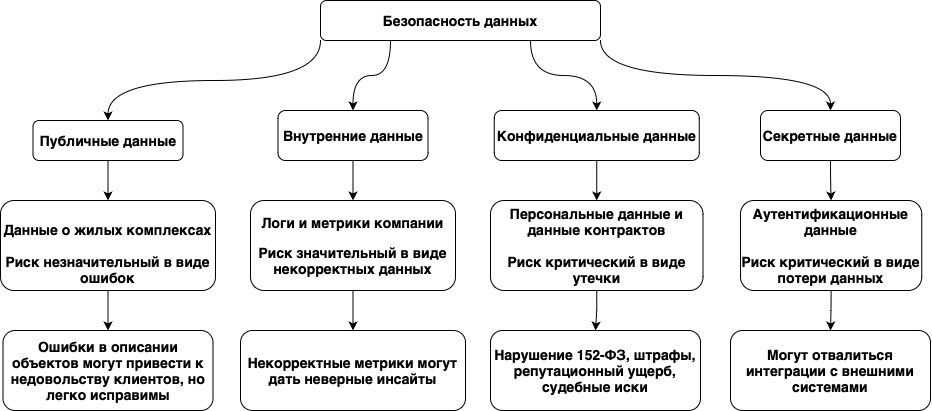

The diagram above was exported from draw.io. Its source (the exported page's mxGraphModel, read from the mxfile embedded in the PNG):
<mxGraphModel dx="711" dy="2799" grid="1" gridSize="10" guides="1" tooltips="1" connect="1" arrows="1" fold="1" page="1" pageScale="1" pageWidth="827" pageHeight="1169" math="0" shadow="0">
  <root>
    <mxCell id="0" />
    <mxCell id="1" parent="0" />
    <mxCell id="KFkUkKTnbl2-vtnfXMjS-35" style="edgeStyle=orthogonalEdgeStyle;rounded=0;orthogonalLoop=1;jettySize=auto;html=1;exitX=0;exitY=1;exitDx=0;exitDy=0;entryX=0.5;entryY=0;entryDx=0;entryDy=0;curved=1;" parent="1" source="nFB4tpNnGNIT1_HhN5Ei-112" target="KFkUkKTnbl2-vtnfXMjS-10" edge="1">
      <mxGeometry relative="1" as="geometry" />
    </mxCell>
    <mxCell id="KFkUkKTnbl2-vtnfXMjS-36" style="edgeStyle=orthogonalEdgeStyle;rounded=0;orthogonalLoop=1;jettySize=auto;html=1;exitX=0.25;exitY=1;exitDx=0;exitDy=0;entryX=0.5;entryY=0;entryDx=0;entryDy=0;curved=1;" parent="1" source="nFB4tpNnGNIT1_HhN5Ei-112" target="KFkUkKTnbl2-vtnfXMjS-11" edge="1">
      <mxGeometry relative="1" as="geometry" />
    </mxCell>
    <mxCell id="KFkUkKTnbl2-vtnfXMjS-37" style="edgeStyle=orthogonalEdgeStyle;rounded=0;orthogonalLoop=1;jettySize=auto;html=1;exitX=0.75;exitY=1;exitDx=0;exitDy=0;entryX=0.5;entryY=0;entryDx=0;entryDy=0;curved=1;" parent="1" source="nFB4tpNnGNIT1_HhN5Ei-112" target="KFkUkKTnbl2-vtnfXMjS-12" edge="1">
      <mxGeometry relative="1" as="geometry" />
    </mxCell>
    <mxCell id="KFkUkKTnbl2-vtnfXMjS-38" style="edgeStyle=orthogonalEdgeStyle;rounded=0;orthogonalLoop=1;jettySize=auto;html=1;exitX=1;exitY=1;exitDx=0;exitDy=0;entryX=0.5;entryY=0;entryDx=0;entryDy=0;curved=1;" parent="1" source="nFB4tpNnGNIT1_HhN5Ei-112" target="KFkUkKTnbl2-vtnfXMjS-13" edge="1">
      <mxGeometry relative="1" as="geometry" />
    </mxCell>
    <mxCell id="nFB4tpNnGNIT1_HhN5Ei-112" value="&lt;span style=&quot;font-family: &amp;quot;YS Text&amp;quot;, sans-serif; text-align: start; white-space-collapse: preserve;&quot;&gt;&lt;b style=&quot;&quot;&gt;&lt;font style=&quot;color: rgb(0, 0, 0); font-size: 14px;&quot;&gt;Безопасность данных&lt;/font&gt;&lt;/b&gt;&lt;/span&gt;" style="rounded=1;whiteSpace=wrap;html=1;shadow=0;" parent="1" vertex="1">
      <mxGeometry x="2440" y="-1120" width="280" height="40" as="geometry" />
    </mxCell>
    <mxCell id="KFkUkKTnbl2-vtnfXMjS-29" style="edgeStyle=orthogonalEdgeStyle;rounded=0;orthogonalLoop=1;jettySize=auto;html=1;exitX=0.5;exitY=1;exitDx=0;exitDy=0;entryX=0.5;entryY=0;entryDx=0;entryDy=0;curved=1;" parent="1" source="KFkUkKTnbl2-vtnfXMjS-12" target="KFkUkKTnbl2-vtnfXMjS-17" edge="1">
      <mxGeometry relative="1" as="geometry" />
    </mxCell>
    <mxCell id="KFkUkKTnbl2-vtnfXMjS-33" style="edgeStyle=orthogonalEdgeStyle;rounded=0;orthogonalLoop=1;jettySize=auto;html=1;exitX=0.5;exitY=1;exitDx=0;exitDy=0;entryX=0.5;entryY=0;entryDx=0;entryDy=0;" parent="1" source="KFkUkKTnbl2-vtnfXMjS-17" target="KFkUkKTnbl2-vtnfXMjS-24" edge="1">
      <mxGeometry relative="1" as="geometry" />
    </mxCell>
    <mxCell id="KFkUkKTnbl2-vtnfXMjS-12" value="&lt;div style=&quot;text-align: start;&quot;&gt;&lt;b style=&quot;background-color: transparent; color: light-dark(rgb(0, 0, 0), rgb(255, 255, 255)); white-space-collapse: preserve; font-family: &amp;quot;YS Text&amp;quot;, sans-serif;&quot;&gt;&lt;font style=&quot;font-size: 14px;&quot;&gt;Конфиденциа&lt;/font&gt;&lt;/b&gt;&lt;b style=&quot;background-color: transparent; color: light-dark(rgb(0, 0, 0), rgb(255, 255, 255)); text-align: center; white-space-collapse: preserve; font-family: &amp;quot;YS Text&amp;quot;, sans-serif;&quot;&gt;&lt;font style=&quot;font-size: 14px;&quot;&gt;льны&lt;/font&gt;&lt;/b&gt;&lt;span style=&quot;background-color: transparent; text-wrap-mode: nowrap; color: rgba(0, 0, 0, 0); font-family: monospace; font-size: 0px;&quot;&gt;%3CmxGraphModel%3E%3Croot%3E%3CmxCell%20id%3D%220%22%2F%3E%3CmxCell%20id%3D%221%22%20parent%3D%220%22%2F%3E%3CmxCell%20id%3D%222%22%20value%3D%22%26lt%3Bdiv%20style%3D%26quot%3Btext-align%3A%20start%3B%26quot%3B%26gt%3B%26lt%3Bb%20style%3D%26quot%3Bbackground-color%3A%20transparent%3B%20color%3A%20light-dark(rgb(0%2C%200%2C%200)%2C%20rgb(255%2C%20255%2C%20255))%3B%20white-space-collapse%3A%20preserve%3B%20font-family%3A%20%26amp%3Bquot%3BYS%20Text%26amp%3Bquot%3B%2C%20sans-serif%3B%26quot%3B%26gt%3B%26lt%3Bfont%20style%3D%26quot%3Bfont-size%3A%2014px%3B%26quot%3B%26gt%3B%D0%92%D0%BD%D1%83%D1%82%D1%80%D0%B5%D0%BD%D0%BD%D0%B8%D0%B5%26lt%3B%2Ffont%26gt%3B%26lt%3B%2Fb%26gt%3B%26lt%3Bspan%20style%3D%26quot%3Bbackground-color%3A%20transparent%3B%20color%3A%20light-dark(rgb(0%2C%200%2C%200)%2C%20rgb(255%2C%20255%2C%20255))%3B%20white-space-collapse%3A%20preserve%3B%20font-family%3A%20%26amp%3Bquot%3BYS%20Text%26amp%3Bquot%3B%2C%20sans-serif%3B%20text-align%3A%20start%3B%26quot%3B%26gt%3B%26lt%3Bb%26gt%3B%26lt%3Bfont%20style%3D%26quot%3Bcolor%3A%20rgb(0%2C%200%2C%200)%3B%20font-size%3A%2014px%3B%26quot%3B%26gt%3B%20%D0%B4%D0%B0%D0%BD%D0%BD%D1%8B%D0%B5%26lt%3B%2Ffont%26gt%3B%26lt%3B%2Fb%26gt%3B%26lt%3B%2Fspan%26gt%3B%26lt%3B%2Fdiv%26gt%3B%22%20style%3D%22rounded%3D1%3BwhiteSpace%3Dwrap%3Bhtml%3D1%3Bshadow%3D0%3BgradientColor%3Dnone%3BfillColor%3Dlight-dark(%23ffffff%2C%20%23392f3f)%3B%22%20vertex%3D%221%22%20parent%3D%221%22%3E%3CmxGeometry%20x%3D%221440%22%20y%3D%22-110%22%20width%3D%22170%22%20height%3D%2230%22%20as%3D%22geometry%22%2F%3E%3C%2FmxCell%3E%3C%2Froot%3E%3C%2FmxGraphModel%3E&lt;/span&gt;&lt;b style=&quot;background-color: transparent; color: light-dark(rgb(0, 0, 0), rgb(255, 255, 255)); white-space-collapse: preserve; font-family: &amp;quot;YS Text&amp;quot;, sans-serif;&quot;&gt;&lt;font style=&quot;font-size: 14px;&quot;&gt;е&lt;/font&gt;&lt;/b&gt;&lt;span style=&quot;background-color: transparent; color: light-dark(rgb(0, 0, 0), rgb(255, 255, 255)); white-space-collapse: preserve; font-family: &amp;quot;YS Text&amp;quot;, sans-serif;&quot;&gt;&lt;b&gt;&lt;font style=&quot;color: rgb(0, 0, 0); font-size: 14px;&quot;&gt; данные&lt;/font&gt;&lt;/b&gt;&lt;/span&gt;&lt;/div&gt;" style="rounded=1;whiteSpace=wrap;html=1;shadow=0;gradientColor=none;fillColor=light-dark(#ffffff, #392f3f);" parent="1" vertex="1">
      <mxGeometry x="2613.75" y="-1010" width="205" height="50" as="geometry" />
    </mxCell>
    <mxCell id="KFkUkKTnbl2-vtnfXMjS-17" value="&lt;div style=&quot;&quot;&gt;&lt;font face=&quot;Helvetica, Arial, freesans, sans-serif&quot;&gt;&lt;span style=&quot;font-size: 14px;&quot;&gt;&lt;b&gt;Персональные данные и данные контрактов&lt;/b&gt;&lt;/span&gt;&lt;/font&gt;&lt;/div&gt;&lt;div style=&quot;&quot;&gt;&lt;font face=&quot;Helvetica, Arial, freesans, sans-serif&quot;&gt;&lt;span style=&quot;font-size: 14px;&quot;&gt;&lt;b&gt;&lt;br&gt;&lt;/b&gt;&lt;/span&gt;&lt;/font&gt;&lt;/div&gt;&lt;div style=&quot;&quot;&gt;&lt;font face=&quot;Helvetica, Arial, freesans, sans-serif&quot;&gt;&lt;span style=&quot;font-size: 14px;&quot;&gt;&lt;b&gt;Риск критический в виде утечки&lt;/b&gt;&lt;/span&gt;&lt;/font&gt;&lt;/div&gt;" style="rounded=1;whiteSpace=wrap;html=1;shadow=0;gradientColor=none;fillColor=light-dark(#ffffff, #392f3f);align=center;" parent="1" vertex="1">
      <mxGeometry x="2610" y="-920" width="212.5" height="90" as="geometry" />
    </mxCell>
    <mxCell id="KFkUkKTnbl2-vtnfXMjS-24" value="&lt;div style=&quot;&quot;&gt;&lt;font face=&quot;Helvetica, Arial, freesans, sans-serif&quot;&gt;&lt;span style=&quot;font-size: 14px;&quot;&gt;&lt;b&gt;Нарушение 152-ФЗ, штрафы, репутационный ущерб, судебные иски&lt;/b&gt;&lt;/span&gt;&lt;/font&gt;&lt;/div&gt;" style="rounded=1;whiteSpace=wrap;html=1;shadow=0;gradientColor=none;fillColor=light-dark(#ffffff, #392f3f);align=center;" parent="1" vertex="1">
      <mxGeometry x="2610" y="-790" width="210" height="80" as="geometry" />
    </mxCell>
    <mxCell id="A0R8LR3gLIEM7Cp3JWJe-6" value="" style="group" vertex="1" connectable="0" parent="1">
      <mxGeometry x="2120" y="-1000" width="215" height="290" as="geometry" />
    </mxCell>
    <mxCell id="KFkUkKTnbl2-vtnfXMjS-27" style="edgeStyle=orthogonalEdgeStyle;rounded=0;orthogonalLoop=1;jettySize=auto;html=1;exitX=0.5;exitY=1;exitDx=0;exitDy=0;entryX=0.5;entryY=0;entryDx=0;entryDy=0;curved=1;" parent="A0R8LR3gLIEM7Cp3JWJe-6" source="KFkUkKTnbl2-vtnfXMjS-10" target="KFkUkKTnbl2-vtnfXMjS-15" edge="1">
      <mxGeometry relative="1" as="geometry" />
    </mxCell>
    <mxCell id="KFkUkKTnbl2-vtnfXMjS-10" value="&lt;span style=&quot;font-family: &amp;quot;YS Text&amp;quot;, sans-serif; text-align: start; white-space-collapse: preserve;&quot;&gt;&lt;b style=&quot;&quot;&gt;&lt;font style=&quot;color: rgb(0, 0, 0); font-size: 14px;&quot;&gt;Пуб&lt;/font&gt;&lt;/b&gt;&lt;/span&gt;&lt;b style=&quot;white-space-collapse: preserve; font-family: &amp;quot;YS Text&amp;quot;, sans-serif;&quot;&gt;&lt;font style=&quot;font-size: 14px;&quot;&gt;личные&lt;/font&gt;&lt;/b&gt;&lt;span style=&quot;font-family: &amp;quot;YS Text&amp;quot;, sans-serif; text-align: start; white-space-collapse: preserve;&quot;&gt;&lt;b style=&quot;&quot;&gt;&lt;font style=&quot;color: rgb(0, 0, 0); font-size: 14px;&quot;&gt; данные&lt;/font&gt;&lt;/b&gt;&lt;/span&gt;" style="rounded=1;whiteSpace=wrap;html=1;shadow=0;gradientColor=none;fillColor=light-dark(#ffffff, #392f3f);" parent="A0R8LR3gLIEM7Cp3JWJe-6" vertex="1">
      <mxGeometry x="32.5" width="150" height="40" as="geometry" />
    </mxCell>
    <mxCell id="A0R8LR3gLIEM7Cp3JWJe-5" style="edgeStyle=orthogonalEdgeStyle;rounded=0;orthogonalLoop=1;jettySize=auto;html=1;entryX=0.5;entryY=0;entryDx=0;entryDy=0;" edge="1" parent="A0R8LR3gLIEM7Cp3JWJe-6" source="KFkUkKTnbl2-vtnfXMjS-15" target="KFkUkKTnbl2-vtnfXMjS-22">
      <mxGeometry relative="1" as="geometry" />
    </mxCell>
    <mxCell id="KFkUkKTnbl2-vtnfXMjS-15" value="&lt;span style=&quot;font-family: Helvetica, Arial, freesans, sans-serif;&quot;&gt;&lt;font style=&quot;color: rgb(0, 0, 0); font-size: 14px;&quot;&gt;&lt;b style=&quot;&quot;&gt;&lt;br&gt;&lt;div style=&quot;&quot;&gt;&lt;b style=&quot;color: light-dark(rgb(0, 0, 0), rgb(237, 237, 237)); background-color: transparent;&quot;&gt;Данные о жилых комплексах&lt;/b&gt;&lt;/div&gt;&lt;/b&gt;&lt;/font&gt;&lt;/span&gt;&lt;font style=&quot;color: rgb(0, 0, 0);&quot;&gt;&lt;br&gt;&lt;b style=&quot;font-family: Helvetica, Arial, freesans, sans-serif; font-size: 14px;&quot;&gt;Риск незначительный в виде ошибок&lt;/b&gt;&lt;br&gt;&lt;/font&gt;" style="rounded=1;whiteSpace=wrap;html=1;shadow=0;gradientColor=none;fillColor=light-dark(#ffffff, #392f3f);" parent="A0R8LR3gLIEM7Cp3JWJe-6" vertex="1">
      <mxGeometry y="80" width="215" height="90" as="geometry" />
    </mxCell>
    <mxCell id="KFkUkKTnbl2-vtnfXMjS-22" value="&lt;font face=&quot;Helvetica, Arial, freesans, sans-serif&quot;&gt;&lt;span style=&quot;font-size: 14px;&quot;&gt;&lt;b&gt;Ошибки в описании объектов могут привести к недовольству клиентов, но легко исправимы&lt;/b&gt;&lt;/span&gt;&lt;/font&gt;" style="rounded=1;whiteSpace=wrap;html=1;shadow=0;gradientColor=none;fillColor=light-dark(#ffffff, #392f3f);" parent="A0R8LR3gLIEM7Cp3JWJe-6" vertex="1">
      <mxGeometry x="2.5" y="210" width="210" height="80" as="geometry" />
    </mxCell>
    <mxCell id="A0R8LR3gLIEM7Cp3JWJe-7" value="" style="group" vertex="1" connectable="0" parent="1">
      <mxGeometry x="2360" y="-1010" width="225" height="300" as="geometry" />
    </mxCell>
    <mxCell id="KFkUkKTnbl2-vtnfXMjS-28" style="edgeStyle=orthogonalEdgeStyle;rounded=0;orthogonalLoop=1;jettySize=auto;html=1;exitX=0.5;exitY=1;exitDx=0;exitDy=0;entryX=0.5;entryY=0;entryDx=0;entryDy=0;curved=1;" parent="A0R8LR3gLIEM7Cp3JWJe-7" source="KFkUkKTnbl2-vtnfXMjS-11" target="KFkUkKTnbl2-vtnfXMjS-16" edge="1">
      <mxGeometry relative="1" as="geometry" />
    </mxCell>
    <mxCell id="KFkUkKTnbl2-vtnfXMjS-32" style="edgeStyle=orthogonalEdgeStyle;rounded=0;orthogonalLoop=1;jettySize=auto;html=1;exitX=0.5;exitY=1;exitDx=0;exitDy=0;entryX=0.5;entryY=0;entryDx=0;entryDy=0;" parent="A0R8LR3gLIEM7Cp3JWJe-7" source="KFkUkKTnbl2-vtnfXMjS-16" target="KFkUkKTnbl2-vtnfXMjS-23" edge="1">
      <mxGeometry relative="1" as="geometry" />
    </mxCell>
    <mxCell id="KFkUkKTnbl2-vtnfXMjS-11" value="&lt;div style=&quot;text-align: start;&quot;&gt;&lt;b style=&quot;background-color: transparent; color: light-dark(rgb(0, 0, 0), rgb(255, 255, 255)); white-space-collapse: preserve; font-family: &amp;quot;YS Text&amp;quot;, sans-serif;&quot;&gt;&lt;font style=&quot;font-size: 14px;&quot;&gt;Внутренние&lt;/font&gt;&lt;/b&gt;&lt;span style=&quot;background-color: transparent; color: light-dark(rgb(0, 0, 0), rgb(255, 255, 255)); white-space-collapse: preserve; font-family: &amp;quot;YS Text&amp;quot;, sans-serif; text-align: start;&quot;&gt;&lt;b&gt;&lt;font style=&quot;color: rgb(0, 0, 0); font-size: 14px;&quot;&gt; данные&lt;/font&gt;&lt;/b&gt;&lt;/span&gt;&lt;/div&gt;" style="rounded=1;whiteSpace=wrap;html=1;shadow=0;gradientColor=none;fillColor=light-dark(#ffffff, #392f3f);" parent="A0R8LR3gLIEM7Cp3JWJe-7" vertex="1">
      <mxGeometry x="37.5" width="150" height="50" as="geometry" />
    </mxCell>
    <mxCell id="KFkUkKTnbl2-vtnfXMjS-16" value="&lt;div style=&quot;&quot;&gt;&lt;font style=&quot;color: rgb(0, 0, 0);&quot;&gt;&lt;font face=&quot;Helvetica, Arial, freesans, sans-serif&quot;&gt;&lt;span style=&quot;font-size: 14px;&quot;&gt;&lt;b&gt;Логи и метрики компании&lt;/b&gt;&lt;/span&gt;&lt;/font&gt;&lt;br&gt;&lt;br&gt;&lt;font face=&quot;Helvetica, Arial, freesans, sans-serif&quot;&gt;&lt;span style=&quot;font-size: 14px;&quot;&gt;&lt;b&gt;Риск значительный в виде некорректных данных&lt;/b&gt;&lt;/span&gt;&lt;/font&gt;&lt;/font&gt;&lt;/div&gt;" style="rounded=1;whiteSpace=wrap;html=1;shadow=0;gradientColor=none;fillColor=light-dark(#ffffff, #392f3f);align=center;" parent="A0R8LR3gLIEM7Cp3JWJe-7" vertex="1">
      <mxGeometry x="10" y="90" width="205" height="90" as="geometry" />
    </mxCell>
    <mxCell id="KFkUkKTnbl2-vtnfXMjS-23" value="&lt;div style=&quot;&quot;&gt;&lt;font face=&quot;Helvetica, Arial, freesans, sans-serif&quot;&gt;&lt;span style=&quot;font-size: 14px;&quot;&gt;&lt;b&gt;Некорректные метрики могут дать неверные инсайты&lt;/b&gt;&lt;/span&gt;&lt;/font&gt;&lt;/div&gt;" style="rounded=1;whiteSpace=wrap;html=1;shadow=0;gradientColor=none;fillColor=light-dark(#ffffff, #392f3f);align=center;" parent="A0R8LR3gLIEM7Cp3JWJe-7" vertex="1">
      <mxGeometry y="220" width="225" height="80" as="geometry" />
    </mxCell>
    <mxCell id="A0R8LR3gLIEM7Cp3JWJe-8" value="" style="group" vertex="1" connectable="0" parent="1">
      <mxGeometry x="2850" y="-1010" width="200" height="300" as="geometry" />
    </mxCell>
    <mxCell id="KFkUkKTnbl2-vtnfXMjS-30" style="edgeStyle=orthogonalEdgeStyle;rounded=0;orthogonalLoop=1;jettySize=auto;html=1;exitX=0.5;exitY=1;exitDx=0;exitDy=0;entryX=0.5;entryY=0;entryDx=0;entryDy=0;curved=1;" parent="A0R8LR3gLIEM7Cp3JWJe-8" source="KFkUkKTnbl2-vtnfXMjS-13" target="KFkUkKTnbl2-vtnfXMjS-19" edge="1">
      <mxGeometry relative="1" as="geometry" />
    </mxCell>
    <mxCell id="KFkUkKTnbl2-vtnfXMjS-34" style="edgeStyle=orthogonalEdgeStyle;rounded=0;orthogonalLoop=1;jettySize=auto;html=1;exitX=0.5;exitY=1;exitDx=0;exitDy=0;entryX=0.5;entryY=0;entryDx=0;entryDy=0;" parent="A0R8LR3gLIEM7Cp3JWJe-8" source="KFkUkKTnbl2-vtnfXMjS-19" target="KFkUkKTnbl2-vtnfXMjS-25" edge="1">
      <mxGeometry relative="1" as="geometry" />
    </mxCell>
    <mxCell id="KFkUkKTnbl2-vtnfXMjS-13" value="&lt;div style=&quot;text-align: start;&quot;&gt;&lt;b style=&quot;background-color: transparent; color: light-dark(rgb(0, 0, 0), rgb(255, 255, 255)); text-align: center; white-space-collapse: preserve; font-family: &amp;quot;YS Text&amp;quot;, sans-serif;&quot;&gt;&lt;font style=&quot;font-size: 14px;&quot;&gt;Секретны&lt;/font&gt;&lt;/b&gt;&lt;span style=&quot;background-color: transparent; text-wrap-mode: nowrap; color: rgba(0, 0, 0, 0); font-family: monospace; font-size: 0px;&quot;&gt;%3CmxGraphModel%3E%3Croot%3E%3CmxCell%20id%3D%220%22%2F%3E%3CmxCell%20id%3D%221%22%20parent%3D%220%22%2F%3E%3CmxCell%20id%3D%222%22%20value%3D%22%26lt%3Bdiv%20style%3D%26quot%3Btext-align%3A%20start%3B%26quot%3B%26gt%3B%26lt%3Bb%20style%3D%26quot%3Bbackground-color%3A%20transparent%3B%20color%3A%20light-dark(rgb(0%2C%200%2C%200)%2C%20rgb(255%2C%20255%2C%20255))%3B%20white-space-collapse%3A%20preserve%3B%20font-family%3A%20%26amp%3Bquot%3BYS%20Text%26amp%3Bquot%3B%2C%20sans-serif%3B%26quot%3B%26gt%3B%26lt%3Bfont%20style%3D%26quot%3Bfont-size%3A%2014px%3B%26quot%3B%26gt%3B%D0%92%D0%BD%D1%83%D1%82%D1%80%D0%B5%D0%BD%D0%BD%D0%B8%D0%B5%26lt%3B%2Ffont%26gt%3B%26lt%3B%2Fb%26gt%3B%26lt%3Bspan%20style%3D%26quot%3Bbackground-color%3A%20transparent%3B%20color%3A%20light-dark(rgb(0%2C%200%2C%200)%2C%20rgb(255%2C%20255%2C%20255))%3B%20white-space-collapse%3A%20preserve%3B%20font-family%3A%20%26amp%3Bquot%3BYS%20Text%26amp%3Bquot%3B%2C%20sans-serif%3B%20text-align%3A%20start%3B%26quot%3B%26gt%3B%26lt%3Bb%26gt%3B%26lt%3Bfont%20style%3D%26quot%3Bcolor%3A%20rgb(0%2C%200%2C%200)%3B%20font-size%3A%2014px%3B%26quot%3B%26gt%3B%20%D0%B4%D0%B0%D0%BD%D0%BD%D1%8B%D0%B5%26lt%3B%2Ffont%26gt%3B%26lt%3B%2Fb%26gt%3B%26lt%3B%2Fspan%26gt%3B%26lt%3B%2Fdiv%26gt%3B%22%20style%3D%22rounded%3D1%3BwhiteSpace%3Dwrap%3Bhtml%3D1%3Bshadow%3D0%3BgradientColor%3Dnone%3BfillColor%3Dlight-dark(%23ffffff%2C%20%23392f3f)%3B%22%20vertex%3D%221%22%20parent%3D%221%22%3E%3CmxGeometry%20x%3D%221440%22%20y%3D%22-110%22%20width%3D%22170%22%20height%3D%2230%22%20as%3D%22geometry%22%2F%3E%3C%2FmxCell%3E%3C%2Froot%3E%3C%2FmxGraphModel%3E&lt;/span&gt;&lt;b style=&quot;background-color: transparent; color: light-dark(rgb(0, 0, 0), rgb(255, 255, 255)); white-space-collapse: preserve; font-family: &amp;quot;YS Text&amp;quot;, sans-serif;&quot;&gt;&lt;font style=&quot;font-size: 14px;&quot;&gt;е&lt;/font&gt;&lt;/b&gt;&lt;span style=&quot;background-color: transparent; color: light-dark(rgb(0, 0, 0), rgb(255, 255, 255)); white-space-collapse: preserve; font-family: &amp;quot;YS Text&amp;quot;, sans-serif;&quot;&gt;&lt;b&gt;&lt;font style=&quot;color: rgb(0, 0, 0); font-size: 14px;&quot;&gt; данные&lt;/font&gt;&lt;/b&gt;&lt;/span&gt;&lt;/div&gt;" style="rounded=1;whiteSpace=wrap;html=1;shadow=0;gradientColor=none;fillColor=light-dark(#ffffff, #392f3f);" parent="A0R8LR3gLIEM7Cp3JWJe-8" vertex="1">
      <mxGeometry x="30" width="140" height="50" as="geometry" />
    </mxCell>
    <mxCell id="KFkUkKTnbl2-vtnfXMjS-19" value="&lt;div style=&quot;&quot;&gt;&lt;font face=&quot;Helvetica, Arial, freesans, sans-serif&quot;&gt;&lt;span style=&quot;font-size: 14px;&quot;&gt;&lt;b&gt;Аутентификационные данные&lt;/b&gt;&lt;/span&gt;&lt;/font&gt;&lt;/div&gt;&lt;div style=&quot;&quot;&gt;&lt;font face=&quot;Helvetica, Arial, freesans, sans-serif&quot;&gt;&lt;span style=&quot;font-size: 14px;&quot;&gt;&lt;b&gt;&lt;br&gt;&lt;/b&gt;&lt;/span&gt;&lt;/font&gt;&lt;/div&gt;&lt;div style=&quot;&quot;&gt;&lt;font face=&quot;Helvetica, Arial, freesans, sans-serif&quot;&gt;&lt;span style=&quot;font-size: 14px;&quot;&gt;&lt;b&gt;Риск критический в виде потери данных&lt;/b&gt;&lt;/span&gt;&lt;/font&gt;&lt;/div&gt;" style="rounded=1;whiteSpace=wrap;html=1;shadow=0;gradientColor=none;fillColor=light-dark(#ffffff, #392f3f);align=center;" parent="A0R8LR3gLIEM7Cp3JWJe-8" vertex="1">
      <mxGeometry x="10" y="90" width="181.25" height="90" as="geometry" />
    </mxCell>
    <mxCell id="KFkUkKTnbl2-vtnfXMjS-25" value="&lt;font face=&quot;Helvetica, Arial, freesans, sans-serif&quot;&gt;&lt;span style=&quot;font-size: 14px;&quot;&gt;&lt;b&gt;Могут отвалиться интеграции с внешними системами&lt;/b&gt;&lt;/span&gt;&lt;/font&gt;" style="rounded=1;whiteSpace=wrap;html=1;shadow=0;gradientColor=none;fillColor=light-dark(#ffffff, #392f3f);" parent="A0R8LR3gLIEM7Cp3JWJe-8" vertex="1">
      <mxGeometry y="220" width="200" height="80" as="geometry" />
    </mxCell>
  </root>
</mxGraphModel>